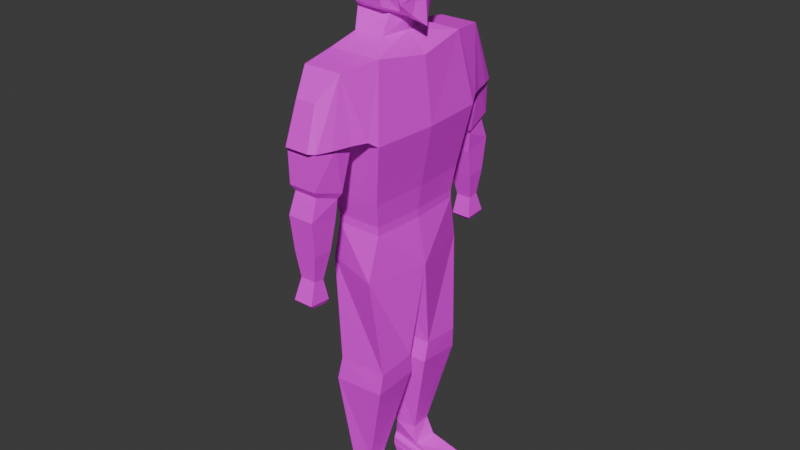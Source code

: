 # Source: PlayerModelMerged.blend  (saved by Blender 5.0.118; exported with 4.5.12 LTS)
import bpy
from mathutils import Matrix  # noqa: F401  (used for matrix-valued properties, if any)

bpy.ops.wm.read_factory_settings(use_empty=True)
scene = bpy.context.scene
scene.name = 'Scene'

# ---- collections
col_collection = bpy.data.collections.new('Collection'); scene.collection.children.link(col_collection)

# ---- images (referenced by path relative to the original .blend; pixels are not part of the script)
import os
ASSET_DIR = os.environ.get("B2B_ASSET_DIR", "")  # directory of the original .blend (textures are referenced by path, not embedded)
HERE = os.path.dirname(os.path.abspath(__file__))  # packed textures are extracted next to this script under _unpacked/

def load_image(name, relpath, width, height, colorspace="sRGB"):
    """Load a texture the original file referenced (path relative to the .blend, or extracted next to this script)."""
    p = next((c for c in (os.path.join(HERE, relpath), os.path.join(ASSET_DIR, relpath)) if relpath and os.path.exists(c)), "")
    if p:
        img = bpy.data.images.load(p, check_existing=True)
        img.name = name
    else:  # same state as the original file: an image datablock whose file is absent (Cycles renders it pink)
        img = bpy.data.images.new(name, width, height)
        img.source = "FILE"
        img.filepath = "//" + (relpath or name)
    img.colorspace_settings.name = colorspace
    return img
img_texture_playermodel_png = load_image('texture_playermodel.png', 'texture_playermodel.png', 1024, 1024, 'sRGB')

# ---- materials (node trees are filled in below, after node groups)
mat_material_001 = bpy.data.materials.new('Material.001')

# ---- material node trees
mat_material_001.use_nodes = True; mat_material_001.node_tree.nodes.clear()
_N = mat_material_001.node_tree.nodes; _L = mat_material_001.node_tree.links
n0 = _N.new('ShaderNodeBsdfPrincipled'); n0.name = 'Principled BSDF'; n0.location = (-216, 193)
n1 = _N.new('ShaderNodeOutputMaterial'); n1.name = 'Material Output'; n1.location = (184, 193)
n2 = _N.new('ShaderNodeTexImage'); n2.name = 'Image Texture'; n2.location = (-518, 196)
n2.image = img_texture_playermodel_png
_L.new(n0.outputs[0], n1.inputs[0])
_L.new(n2.outputs[0], n0.inputs[0])
n1.is_active_output = True

# ---- world
world_world = bpy.data.worlds.new('World'); scene.world = world_world
world_world.use_nodes = True; world_world.node_tree.nodes.clear()
_N = world_world.node_tree.nodes; _L = world_world.node_tree.links
n0 = _N.new('ShaderNodeOutputWorld'); n0.name = 'World Output'; n0.location = (200, 100)
n1 = _N.new('ShaderNodeBackground'); n1.name = 'Background'; n1.location = (-200, 100)
n1.inputs[0].default_value = (0.05088, 0.05088, 0.05088, 1.0)
_L.new(n1.outputs[0], n0.inputs[0])
n0.is_active_output = True
world_world.color = (0.05088, 0.05088, 0.05088)
world_world.sun_shadow_jitter_overblur = 0.0

# ---- meshes
me_cube = bpy.data.meshes.new('Cube')
me_cube.from_pydata([(-0.2758, -0.4716, -0.1646), (-0.1899, -0.5047, -1.117), (0.2368, -0.4863, 1.659), (0.09868, -0.4214, -2.335), (-0.231, -0.5225, -1.34), (-0.1518, -0.4359, -2.161), (-0.2368, -0.4863, 1.659), (-0.2021, -0.3946, -2.34), (-0.2021, -0.2304, -2.35), (0.2893, 0.0, 1.586), (-0.277, 0.0, 1.659), (0.06681, -0.212, -2.354), (-0.2064, -0.4717, 0.1852), (-0.2064, -0.4717, 0.2592), (-0.2273, -0.5122, 0.4759), (-0.2726, -0.5914, 1.017), (0.3212, -0.5914, 1.017), (0.2273, -0.5122, 0.4759), (0.2064, -0.4717, 0.2592), (0.2064, -0.4717, 0.1852), (0.1817, -0.5663, -0.2236), (0.2563, -0.4867, -1.123), (0.2385, -0.5064, -1.325), (0.03346, -0.4055, -2.163), (0.359, 0.0, 1.017), (0.2603, 0.0, 0.4759), (0.2341, 0.0, 0.2592), (0.2341, 0.0, 0.1852), (0.3131, 0.0, -0.2367), (0.2563, -0.125, -1.095), (0.243, -0.09619, -1.291), (0.03346, -0.2184, -2.178), (-0.271, 0.0, 1.017), (-0.2603, 0.0, 0.4759), (-0.2341, 0.0, 0.2592), (-0.2341, 0.0, 0.1852), (-0.2511, 0.0, -0.2235), (-0.1899, -0.1009, -1.07), (-0.231, -0.06329, -1.27), (-0.1518, -0.188, -2.172), (-0.2375, -0.6679, 1.071), (0.2861, -0.6679, 1.071), (0.1595, -0.8189, 1.624), (-0.1901, -0.8189, 1.624), (0.0775, -1.004, 1.428), (-0.1082, -1.004, 1.428), (0.09091, -1.118, 1.074), (-0.126, -1.118, 1.074), (0.1362, -1.072, 1.067), (-0.1713, -1.072, 1.067), (0.1122, -1.074, 0.7514), (-0.1428, -1.074, 0.7514), (0.09236, -1.041, 0.6963), (-0.123, -1.041, 0.6963), (0.1035, -1.108, 0.5091), (-0.1341, -1.108, 0.5091), (0.08952, -1.08, 0.2071), (-0.1201, -1.08, 0.2071), (0.05528, -1.055, -0.03544), (-0.0859, -1.055, -0.03544), (0.07441, -1.122, -0.2197), (-0.105, -1.122, -0.2197), (0.05618, -1.086, -0.2556), (-0.0868, -1.086, -0.2556), (0.05618, -0.9551, -0.2692), (-0.0868, -0.9551, -0.2692), (0.07441, -0.9233, -0.2344), (-0.105, -0.9233, -0.2344), (0.05528, -0.9576, -0.05112), (-0.0859, -0.9576, -0.05112), (0.08952, -0.9014, 0.1895), (-0.1201, -0.9014, 0.1895), (0.1035, -0.8521, 0.4367), (-0.1341, -0.8521, 0.4367), (0.1201, -0.8378, 0.6252), (-0.1507, -0.8378, 0.6252), (0.145, -0.8132, 0.6658), (-0.1756, -0.8132, 0.6658), (0.2369, -0.7883, 1.071), (-0.2201, -0.7826, 1.071), (0.187, -0.952, 1.069), (-0.1876, -0.952, 1.069), (-0.1912, -0.7091, 1.072), (0.1639, -0.7091, 1.072), (-0.1553, -1.072, 1.067), (0.1176, -1.072, 1.067), (-0.1833, -0.8907, 1.069), (0.1672, -0.8907, 1.069), (0.08539, -0.264, 1.747), (-0.1872, -0.264, 1.747), (0.113, 0.0, 1.747), (-0.2148, 0.0, 1.747), (0.07181, -0.1624, 1.912), (-0.2165, -0.1965, 1.93), (0.1163, 0.0, 1.848), (-0.2637, 0.0, 1.848), (0.07238, -0.2507, 1.967), (-0.1897, -0.2497, 1.971), (0.3053, 0.0, 1.81), (-0.3368, 0.0, 1.972), (0.07142, -0.2918, 2.537), (-0.1861, -0.2918, 2.537), (0.1763, 0.0, 2.635), (-0.2612, 0.0, 2.639), (-0.3978, 0.0, 2.139), (-0.4311, 0.0, 2.33), (-0.3497, 0.0, 2.555), (0.2508, -0.1003, 2.277), (0.3036, 0.0, 2.104), (0.2914, 0.0, 2.037), (0.06421, -0.3485, 2.459), (0.06619, -0.3489, 2.277), (0.06488, -0.309, 2.131), (-0.1809, -0.331, 2.139), (-0.1809, -0.3659, 2.33), (-0.1809, -0.3485, 2.459), (0.1603, -0.1479, 1.928), (-0.3289, -0.1824, 2.027), (0.1284, -0.21, 2.596), (-0.2229, -0.21, 2.593), (-0.3319, -0.288, 2.185), (-0.3446, -0.3113, 2.33), (-0.3059, -0.2696, 2.496), (0.1968, -0.2454, 2.123), (0.2085, -0.2739, 2.252), (0.2061, -0.2564, 2.497), (0.2529, -0.1276, 2.045), (0.2368, -0.1847, 2.223), (0.2487, -0.1564, 2.521), (0.2349, -0.09095, 1.899), (0.2833, 0.0, 2.026), (0.2066, -0.1985, 1.991), (0.2528, -0.1046, 2.028), (0.2894, -0.05229, 2.104), (0.2343, -0.2209, 2.309), (0.3472, -0.0007232, 2.115), (0.2595, -0.1888, 2.356), (0.2837, 0.0, 2.551), (0.2688, -0.07775, 2.537), (0.2909, 0.0, 2.353), (0.2692, -0.002833, 2.316), (0.2593, -0.1001, 2.34), (0.2854, -0.09214, 2.36), (-0.3328, -0.07878, 1.999), (0.2911, 0.0, 2.012), (0.2569, -0.08297, 2.017), (-0.1971, -0.1995, -2.4), (-0.1971, -0.4256, -2.4), (0.4657, -0.4419, -2.442), (0.4657, -0.1831, -2.442), (-0.1614, -0.1951, -2.55), (-0.1614, -0.43, -2.55), (0.4846, -0.4515, -2.549), (0.5049, -0.1397, -2.55), (0.4853, -0.1614, -2.496), (-0.1993, -0.1973, -2.47), (-0.1993, -0.4278, -2.47), (0.4751, -0.4467, -2.495), (0.2566, -0.1002, 2.309), (-0.2758, 0.4716, -0.1646), (-0.1899, 0.5047, -1.117), (0.2368, 0.4863, 1.659), (0.09868, 0.4214, -2.335), (-0.231, 0.5225, -1.34), (-0.1518, 0.4359, -2.161), (-0.2368, 0.4863, 1.659), (-0.2021, 0.3946, -2.34), (-0.2021, 0.2304, -2.35), (0.06681, 0.212, -2.354), (-0.2064, 0.4717, 0.1852), (-0.2064, 0.4717, 0.2592), (-0.2273, 0.5122, 0.4759), (-0.2726, 0.5914, 1.017), (0.3212, 0.5914, 1.017), (0.2273, 0.5122, 0.4759), (0.2064, 0.4717, 0.2592), (0.2064, 0.4717, 0.1852), (0.1817, 0.5663, -0.2236), (0.2563, 0.4867, -1.123), (0.2385, 0.5064, -1.325), (0.03346, 0.4055, -2.163), (0.2563, 0.125, -1.095), (0.243, 0.09619, -1.291), (0.03346, 0.2184, -2.178), (-0.1899, 0.1009, -1.07), (-0.231, 0.06329, -1.27), (-0.1518, 0.188, -2.172), (-0.2375, 0.6679, 1.071), (0.2861, 0.6679, 1.071), (0.1595, 0.8189, 1.624), (-0.1901, 0.8189, 1.624), (0.0775, 1.004, 1.428), (-0.1082, 1.004, 1.428), (0.09091, 1.118, 1.074), (-0.126, 1.118, 1.074), (0.1362, 1.072, 1.067), (-0.1713, 1.072, 1.067), (0.1122, 1.074, 0.7514), (-0.1428, 1.074, 0.7514), (0.09236, 1.041, 0.6963), (-0.123, 1.041, 0.6963), (0.1035, 1.108, 0.5091), (-0.1341, 1.108, 0.5091), (0.08952, 1.08, 0.2071), (-0.1201, 1.08, 0.2071), (0.05528, 1.055, -0.03544), (-0.0859, 1.055, -0.03544), (0.07441, 1.122, -0.2197), (-0.105, 1.122, -0.2197), (0.05618, 1.086, -0.2556), (-0.0868, 1.086, -0.2556), (0.05618, 0.9551, -0.2692), (-0.0868, 0.9551, -0.2692), (0.07441, 0.9233, -0.2344), (-0.105, 0.9233, -0.2344), (0.05528, 0.9576, -0.05112), (-0.0859, 0.9576, -0.05112), (0.08952, 0.9014, 0.1895), (-0.1201, 0.9014, 0.1895), (0.1035, 0.8521, 0.4367), (-0.1341, 0.8521, 0.4367), (0.1201, 0.8378, 0.6252), (-0.1507, 0.8378, 0.6252), (0.145, 0.8132, 0.6658), (-0.1756, 0.8132, 0.6658), (0.2369, 0.7883, 1.071), (-0.2201, 0.7826, 1.071), (0.187, 0.952, 1.069), (-0.1876, 0.952, 1.069), (-0.1912, 0.7091, 1.072), (0.1639, 0.7091, 1.072), (-0.1553, 1.072, 1.067), (0.1176, 1.072, 1.067), (-0.1833, 0.8907, 1.069), (0.1672, 0.8907, 1.069), (0.08539, 0.264, 1.747), (-0.1872, 0.264, 1.747), (0.07181, 0.1624, 1.912), (-0.2165, 0.1965, 1.93), (0.07238, 0.2507, 1.967), (-0.1897, 0.2497, 1.971), (0.07142, 0.2918, 2.537), (-0.1861, 0.2918, 2.537), (0.2508, 0.1003, 2.277), (0.06421, 0.3485, 2.459), (0.06619, 0.3489, 2.277), (0.06488, 0.309, 2.131), (-0.1809, 0.331, 2.139), (-0.1809, 0.3659, 2.33), (-0.1809, 0.3485, 2.459), (0.1603, 0.1479, 1.928), (-0.3289, 0.1824, 2.027), (0.1284, 0.21, 2.596), (-0.2392, 0.21, 2.593), (-0.3319, 0.288, 2.185), (-0.3446, 0.3113, 2.33), (-0.3059, 0.2696, 2.496), (0.1968, 0.2454, 2.123), (0.2085, 0.2739, 2.252), (0.2061, 0.2564, 2.497), (0.2529, 0.1276, 2.045), (0.2368, 0.1847, 2.223), (0.2487, 0.1564, 2.521), (0.2349, 0.09095, 1.899), (0.2066, 0.1985, 1.991), (0.2528, 0.1046, 2.028), (0.2894, 0.05229, 2.104), (0.2343, 0.2209, 2.309), (0.2595, 0.1888, 2.356), (0.2688, 0.07775, 2.537), (0.2593, 0.1001, 2.34), (0.2854, 0.09975, 2.36), (-0.3328, 0.07878, 1.999), (0.2569, 0.08297, 2.017), (-0.1971, 0.1995, -2.4), (-0.1971, 0.4256, -2.4), (0.4657, 0.4419, -2.442), (0.4657, 0.1831, -2.442), (-0.1614, 0.1951, -2.55), (-0.1614, 0.43, -2.55), (0.4846, 0.4515, -2.549), (0.5049, 0.1397, -2.55), (0.4853, 0.1614, -2.496), (-0.1993, 0.1973, -2.47), (-0.1993, 0.4278, -2.47), (0.4751, 0.4467, -2.495), (0.2566, 0.1002, 2.309)], [], [(6, 2, 88, 89), (2, 6, 43, 42), (7, 5, 39, 8), (3, 7, 147, 148), (24, 9, 2, 16), (0, 12, 35, 36), (1, 0, 36, 37), (5, 4, 38, 39), (15, 6, 10, 32), (4, 1, 37, 38), (12, 13, 34, 35), (13, 14, 33, 34), (14, 15, 32, 33), (11, 31, 23, 3), (31, 30, 22, 23), (30, 29, 21, 22), (29, 28, 20, 21), (28, 27, 19, 20), (27, 26, 18, 19), (26, 25, 17, 18), (25, 24, 16, 17), (3, 23, 5, 7), (23, 22, 4, 5), (22, 21, 1, 4), (21, 20, 0, 1), (20, 19, 12, 0), (19, 18, 13, 12), (18, 17, 14, 13), (17, 16, 15, 14), (41, 16, 2), (15, 40, 6), (42, 43, 45, 44), (44, 45, 47, 46), (46, 47, 49, 84, 85, 48), (50, 51, 53, 52), (52, 53, 55, 54), (54, 55, 57, 56), (56, 57, 59, 58), (58, 59, 61, 60), (60, 61, 63, 62), (62, 63, 65, 64), (64, 65, 67, 66), (66, 67, 69, 68), (68, 69, 71, 70), (70, 71, 73, 72), (72, 73, 75, 74), (74, 75, 77, 76), (77, 82, 83, 76), (40, 41, 78, 83, 82, 79), (16, 41, 40, 15), (80, 42, 48), (81, 49, 43), (46, 48, 44), (42, 44, 48), (47, 45, 49), (43, 49, 45), (51, 50, 85, 84), (81, 43, 79), (78, 41, 42), (40, 43, 6), (79, 43, 40), (2, 42, 41), (80, 78, 42), (51, 77, 75, 53), (52, 74, 76, 50), (54, 72, 74, 52), (53, 75, 73, 55), (55, 73, 71, 57), (56, 70, 72, 54), (58, 68, 70, 56), (57, 71, 69, 59), (59, 69, 67, 61), (60, 66, 68, 58), (62, 64, 66, 60), (61, 67, 65, 63), (84, 86, 51), (82, 77, 86), (77, 51, 86), (85, 50, 87), (50, 76, 87), (83, 87, 76), (83, 78, 80, 87), (48, 85, 87, 80), (84, 49, 81, 86), (82, 86, 81, 79), (29, 37, 36, 28), (30, 38, 37, 29), (31, 39, 38, 30), (11, 8, 39, 31), (91, 89, 93, 95), (2, 9, 90, 88), (10, 6, 89, 91), (89, 88, 92, 93), (88, 90, 94, 92), (97, 117, 93), (96, 92, 116), (93, 92, 96, 97), (125, 128, 138, 137, 102, 118), (122, 115, 101, 119), (115, 110, 100, 101), (97, 96, 112, 113), (113, 112, 111, 114), (114, 111, 110, 115), (117, 97, 113, 120), (120, 113, 114, 121), (121, 114, 115, 122), (116, 94, 129), (108, 133, 126, 109), (111, 124, 125, 110), (112, 123, 124, 111), (96, 116, 131, 123, 112), (105, 121, 122, 106), (104, 120, 121, 105), (99, 117, 120, 104), (106, 122, 119, 103), (110, 125, 118, 100), (99, 95, 117), (95, 93, 117), (92, 94, 116), (94, 98, 129), (124, 127, 134, 136, 128, 125), (123, 126, 127, 124), (123, 131, 126), (126, 132, 130, 109), (131, 132, 126), (129, 132, 131, 116), (144, 130, 132, 145), (133, 127, 126), (133, 108, 135), (135, 140, 133), (134, 127, 107), (127, 133, 107), (107, 133, 140), (141, 139, 142), (142, 136, 141), (136, 134, 141), (140, 139, 141), (128, 136, 142), (128, 142, 138), (138, 142, 137), (142, 139, 137), (101, 100, 118, 119), (119, 118, 102, 103), (129, 145, 132), (130, 98, 144), (99, 143, 117), (98, 144, 145, 129), (155, 154, 153, 150), (8, 11, 149, 146), (11, 3, 148, 149), (7, 8, 146, 147), (150, 153, 152, 151), (157, 156, 151, 152), (154, 157, 152, 153), (156, 155, 150, 151), (147, 146, 155, 156), (149, 148, 157, 154), (148, 147, 156, 157), (146, 149, 154, 155), (141, 134, 158), (141, 158, 140), (140, 158, 107), (107, 158, 134), (165, 236, 235, 161), (161, 189, 190, 165), (166, 167, 186, 164), (162, 276, 275, 166), (24, 173, 161, 9), (159, 36, 35, 169), (160, 184, 36, 159), (164, 186, 185, 163), (172, 32, 10, 165), (163, 185, 184, 160), (169, 35, 34, 170), (170, 34, 33, 171), (171, 33, 32, 172), (168, 162, 180, 183), (183, 180, 179, 182), (182, 179, 178, 181), (181, 178, 177, 28), (28, 177, 176, 27), (27, 176, 175, 26), (26, 175, 174, 25), (25, 174, 173, 24), (162, 166, 164, 180), (180, 164, 163, 179), (179, 163, 160, 178), (178, 160, 159, 177), (177, 159, 169, 176), (176, 169, 170, 175), (175, 170, 171, 174), (174, 171, 172, 173), (188, 161, 173), (172, 165, 187), (189, 191, 192, 190), (191, 193, 194, 192), (193, 195, 232, 231, 196, 194), (197, 199, 200, 198), (199, 201, 202, 200), (201, 203, 204, 202), (203, 205, 206, 204), (205, 207, 208, 206), (207, 209, 210, 208), (209, 211, 212, 210), (211, 213, 214, 212), (213, 215, 216, 214), (215, 217, 218, 216), (217, 219, 220, 218), (219, 221, 222, 220), (221, 223, 224, 222), (224, 223, 230, 229), (187, 226, 229, 230, 225, 188), (173, 172, 187, 188), (227, 195, 189), (228, 190, 196), (193, 191, 195), (189, 195, 191), (194, 196, 192), (190, 192, 196), (198, 231, 232, 197), (228, 226, 190), (225, 189, 188), (187, 165, 190), (226, 187, 190), (161, 188, 189), (227, 189, 225), (198, 200, 222, 224), (199, 197, 223, 221), (201, 199, 221, 219), (200, 202, 220, 222), (202, 204, 218, 220), (203, 201, 219, 217), (205, 203, 217, 215), (204, 206, 216, 218), (206, 208, 214, 216), (207, 205, 215, 213), (209, 207, 213, 211), (208, 210, 212, 214), (231, 198, 233), (229, 233, 224), (224, 233, 198), (232, 234, 197), (197, 234, 223), (230, 223, 234), (230, 234, 227, 225), (195, 227, 234, 232), (231, 233, 228, 196), (229, 226, 228, 233), (181, 28, 36, 184), (182, 181, 184, 185), (183, 182, 185, 186), (168, 183, 186, 167), (91, 95, 238, 236), (161, 235, 90, 9), (10, 91, 236, 165), (236, 238, 237, 235), (235, 237, 94, 90), (240, 238, 251), (239, 250, 237), (238, 240, 239, 237), (259, 252, 102, 137, 269, 262), (256, 253, 242, 249), (249, 242, 241, 244), (240, 247, 246, 239), (247, 248, 245, 246), (248, 249, 244, 245), (251, 254, 247, 240), (254, 255, 248, 247), (255, 256, 249, 248), (250, 263, 94), (108, 109, 260, 266), (245, 244, 259, 258), (246, 245, 258, 257), (239, 246, 257, 264, 250), (105, 106, 256, 255), (104, 105, 255, 254), (99, 104, 254, 251), (106, 103, 253, 256), (244, 241, 252, 259), (99, 251, 95), (95, 251, 238), (237, 250, 94), (94, 263, 98), (258, 259, 262, 268, 267, 261), (257, 258, 261, 260), (257, 260, 264), (260, 109, 130, 265), (264, 260, 265), (263, 250, 264, 265), (144, 273, 265, 130), (266, 260, 261), (266, 135, 108), (135, 266, 140), (267, 243, 261), (261, 243, 266), (243, 140, 266), (270, 271, 139), (271, 270, 268), (268, 270, 267), (140, 270, 139), (262, 271, 268), (262, 269, 271), (269, 137, 271), (271, 137, 139), (242, 253, 252, 241), (253, 103, 102, 252), (263, 265, 273), (99, 272, 251), (98, 263, 273, 144), (283, 278, 281, 282), (167, 274, 277, 168), (168, 277, 276, 162), (166, 275, 274, 167), (278, 279, 280, 281), (285, 280, 279, 284), (282, 281, 280, 285), (284, 279, 278, 283), (275, 284, 283, 274), (277, 282, 285, 276), (276, 285, 284, 275), (274, 283, 282, 277), (270, 286, 267), (270, 140, 286), (140, 243, 286), (243, 267, 286)])
_uv = me_cube.uv_layers.new(name='UVMap')
_uv.uv.foreach_set('vector', [0.345, 0.6589, 0.4049, 0.6589, 0.3793, 0.6913, 0.3448, 0.6913, 0.4049, 0.6589, 0.345, 0.6589, 0.3534, 0.6103, 0.3976, 0.6103, 0.2047, 0.6359, 0.1939, 0.6112, 0.2298, 0.606, 0.2286, 0.6329, 0.8579, 0.4985, 0.9018, 0.4976, 0.9014, 0.5066, 0.8049, 0.5158, 0.508, 0.1009, 0.508, 0.01831, 0.579, 0.00806, 0.5943, 0.1011, 0.1345, 0.3267, 0.125, 0.2762, 0.1926, 0.2635, 0.2037, 0.3222, 0.1557, 0.4636, 0.1345, 0.3267, 0.2037, 0.3222, 0.2123, 0.446, 0.1939, 0.6112, 0.1592, 0.4962, 0.2231, 0.4737, 0.2298, 0.606, 0.0852, 0.1606, 0.08279, 0.06558, 0.1525, 0.05254, 0.17, 0.1445, 0.1592, 0.4962, 0.1557, 0.4636, 0.2123, 0.446, 0.2231, 0.4737, 0.125, 0.2762, 0.123, 0.2656, 0.1906, 0.2529, 0.1926, 0.2635, 0.123, 0.2656, 0.1113, 0.2357, 0.1847, 0.222, 0.1906, 0.2529, 0.1113, 0.2357, 0.0852, 0.1606, 0.17, 0.1445, 0.1847, 0.222, 0.5389, 0.5942, 0.5399, 0.5689, 0.5672, 0.5667, 0.5695, 0.5913, 0.5399, 0.5689, 0.522, 0.4381, 0.5819, 0.4431, 0.5672, 0.5667, 0.522, 0.4381, 0.5262, 0.4094, 0.579, 0.4135, 0.5819, 0.4431, 0.5262, 0.4094, 0.508, 0.2839, 0.5907, 0.2829, 0.579, 0.4135, 0.508, 0.2839, 0.508, 0.2229, 0.5769, 0.2231, 0.5907, 0.2829, 0.508, 0.2229, 0.508, 0.2121, 0.5769, 0.2123, 0.5769, 0.2231, 0.508, 0.2121, 0.508, 0.1804, 0.5828, 0.1806, 0.5769, 0.2123, 0.508, 0.1804, 0.508, 0.1009, 0.5943, 0.1011, 0.5828, 0.1806, 0.8579, 0.4985, 0.8666, 0.4731, 0.8936, 0.4719, 0.9018, 0.4976, 0.8666, 0.4731, 0.8327, 0.352, 0.9013, 0.3519, 0.8936, 0.4719, 0.8327, 0.352, 0.8291, 0.3225, 0.8942, 0.3195, 0.9013, 0.3519, 0.8291, 0.3225, 0.8357, 0.1911, 0.9021, 0.1801, 0.8942, 0.3195, 0.8357, 0.1911, 0.83, 0.1315, 0.8902, 0.1295, 0.9021, 0.1801, 0.83, 0.1315, 0.8297, 0.1207, 0.8899, 0.1187, 0.8902, 0.1295, 0.8297, 0.1207, 0.8256, 0.08923, 0.8919, 0.08702, 0.8899, 0.1187, 0.8256, 0.08923, 0.8094, 0.01096, 0.896, 0.00806, 0.8919, 0.08702, 0.6055, 0.09335, 0.5943, 0.1011, 0.579, 0.00806, 0.0852, 0.1606, 0.07272, 0.1547, 0.08279, 0.06558, 0.9241, 0.6614, 0.9752, 0.6614, 0.9635, 0.6903, 0.9364, 0.6903, 0.9364, 0.6903, 0.9635, 0.6903, 0.9662, 0.7421, 0.9345, 0.7421, 0.1539, 0.9292, 0.1539, 0.9609, 0.1472, 0.9675, 0.1472, 0.9652, 0.1472, 0.9254, 0.1472, 0.9227, 0.919, 0.2631, 0.9562, 0.2631, 0.9533, 0.2711, 0.9218, 0.2711, 0.9218, 0.2711, 0.9533, 0.2711, 0.955, 0.2986, 0.9203, 0.2986, 0.9203, 0.2986, 0.955, 0.2986, 0.9529, 0.3426, 0.9223, 0.3426, 0.9223, 0.3426, 0.9529, 0.3426, 0.9479, 0.3779, 0.9272, 0.3779, 0.9272, 0.3779, 0.9479, 0.3779, 0.9507, 0.405, 0.9245, 0.405, 0.7117, 0.9076, 0.7117, 0.9337, 0.7064, 0.9313, 0.7064, 0.9105, 0.7064, 0.9105, 0.7064, 0.9313, 0.6873, 0.9314, 0.6873, 0.9105, 0.1136, 0.8799, 0.09276, 0.8799, 0.09002, 0.8747, 0.1162, 0.8747, 0.1162, 0.8747, 0.09002, 0.8747, 0.09292, 0.8481, 0.1135, 0.8481, 0.1135, 0.8481, 0.09292, 0.8481, 0.0878, 0.8127, 0.1184, 0.8127, 0.1184, 0.8127, 0.0878, 0.8127, 0.08565, 0.7764, 0.1203, 0.7764, 0.1203, 0.7764, 0.08565, 0.7764, 0.08322, 0.7488, 0.1227, 0.7488, 0.1227, 0.7488, 0.08322, 0.7488, 0.07952, 0.7428, 0.1263, 0.7428, 0.07952, 0.7428, 0.07702, 0.683, 0.1288, 0.683, 0.1263, 0.7428, 0.08818, 0.9772, 0.08818, 0.9008, 0.1058, 0.908, 0.0942, 0.9186, 0.0942, 0.9704, 0.1049, 0.9746, 0.07702, 0.896, 0.08818, 0.9008, 0.08818, 0.9772, 0.07702, 0.9826, 0.647, 0.09441, 0.6275, 0.01357, 0.6645, 0.09497, 0.03204, 0.1626, 0.01484, 0.166, 0.03601, 0.07931, 0.6712, 0.09421, 0.6645, 0.09497, 0.6546, 0.0427, 0.6275, 0.01357, 0.6546, 0.0427, 0.6645, 0.09497, 0.00806, 0.1659, 0.01473, 0.112, 0.01484, 0.166, 0.03601, 0.07931, 0.01484, 0.166, 0.01473, 0.112, 0.9562, 0.2631, 0.919, 0.2631, 0.9182, 0.217, 0.958, 0.217, 0.03204, 0.1626, 0.03601, 0.07931, 0.05629, 0.1578, 0.6231, 0.09379, 0.6055, 0.09335, 0.6275, 0.01357, 0.07272, 0.1547, 0.03601, 0.07931, 0.08279, 0.06558, 0.05629, 0.1578, 0.03601, 0.07931, 0.07272, 0.1547, 0.579, 0.00806, 0.6275, 0.01357, 0.6055, 0.09335, 0.647, 0.09441, 0.6231, 0.09379, 0.6275, 0.01357, 0.01067, 0.7327, 0.04948, 0.7429, 0.04627, 0.749, 0.01609, 0.7403, 0.4717, 0.6726, 0.4409, 0.6779, 0.4383, 0.6713, 0.4779, 0.6654, 0.477, 0.7011, 0.4385, 0.7055, 0.4409, 0.6779, 0.4717, 0.6726, 0.01609, 0.7403, 0.04627, 0.749, 0.04594, 0.7764, 0.00806, 0.7683, 0.00806, 0.7683, 0.04594, 0.7764, 0.04103, 0.8128, 0.0148, 0.8119, 0.466, 0.744, 0.4398, 0.7423, 0.4385, 0.7055, 0.477, 0.7011, 0.4565, 0.7785, 0.4422, 0.7785, 0.4398, 0.7423, 0.466, 0.744, 0.0148, 0.8119, 0.04103, 0.8128, 0.03508, 0.8482, 0.02078, 0.8468, 0.02078, 0.8468, 0.03508, 0.8482, 0.04174, 0.8747, 0.01262, 0.8744, 0.4619, 0.8065, 0.4329, 0.8039, 0.4422, 0.7785, 0.4565, 0.7785, 0.4559, 0.8109, 0.4367, 0.8098, 0.4329, 0.8039, 0.4619, 0.8065, 0.01262, 0.8744, 0.04174, 0.8747, 0.03744, 0.8799, 0.01824, 0.8792, 0.00806, 0.6868, 0.03447, 0.6849, 0.01067, 0.7327, 0.0609, 0.683, 0.04948, 0.7429, 0.03447, 0.6849, 0.04948, 0.7429, 0.01067, 0.7327, 0.03447, 0.6849, 0.4851, 0.6198, 0.4779, 0.6654, 0.459, 0.6149, 0.4779, 0.6654, 0.4383, 0.6713, 0.459, 0.6149, 0.4329, 0.6103, 0.459, 0.6149, 0.4383, 0.6713, 0.0942, 0.9186, 0.1058, 0.908, 0.1296, 0.9153, 0.1207, 0.9182, 0.1472, 0.9227, 0.1472, 0.9254, 0.1207, 0.9182, 0.1296, 0.9153, 0.1472, 0.9652, 0.1472, 0.9675, 0.1296, 0.9699, 0.1207, 0.9693, 0.0942, 0.9704, 0.1207, 0.9693, 0.1296, 0.9699, 0.1049, 0.9746, 0.7593, 0.6782, 0.6942, 0.6727, 0.6885, 0.5484, 0.7708, 0.5526, 0.7565, 0.7066, 0.6873, 0.7014, 0.6942, 0.6727, 0.7593, 0.6782, 0.7225, 0.8358, 0.6954, 0.834, 0.6873, 0.7014, 0.7565, 0.7066, 0.7266, 0.8615, 0.6875, 0.8599, 0.6954, 0.834, 0.7225, 0.8358, 0.1501, 0.03954, 0.1122, 0.04659, 0.117, 0.01876, 0.1474, 0.02535, 0.4049, 0.6589, 0.4168, 0.7299, 0.3827, 0.7299, 0.3793, 0.6913, 0.1525, 0.05254, 0.08279, 0.06558, 0.1122, 0.04659, 0.1501, 0.03954, 0.6652, 0.7077, 0.6652, 0.7475, 0.6409, 0.7456, 0.6384, 0.7035, 0.6625, 0.6103, 0.6623, 0.6489, 0.6476, 0.6489, 0.6384, 0.6252, 0.6278, 0.9144, 0.648, 0.906, 0.6317, 0.9203, 0.9703, 0.9397, 0.9574, 0.9401, 0.9553, 0.9271, 0.9624, 0.9821, 0.9574, 0.9401, 0.9703, 0.9397, 0.9701, 0.9779, 0.8115, 0.9868, 0.8079, 0.9722, 0.8065, 0.9607, 0.8057, 0.9494, 0.8254, 0.9494, 0.8286, 0.98, 0.6443, 0.8377, 0.6262, 0.8434, 0.6268, 0.8318, 0.632, 0.8234, 0.6262, 0.8434, 0.5904, 0.8436, 0.5892, 0.832, 0.6268, 0.8318, 0.6278, 0.9144, 0.5895, 0.9152, 0.5906, 0.8914, 0.6265, 0.89, 0.6265, 0.89, 0.5906, 0.8914, 0.5903, 0.8702, 0.6263, 0.8622, 0.6263, 0.8622, 0.5903, 0.8702, 0.5904, 0.8436, 0.6262, 0.8434, 0.648, 0.906, 0.6278, 0.9144, 0.6265, 0.89, 0.6484, 0.8831, 0.6484, 0.8831, 0.6265, 0.89, 0.6263, 0.8622, 0.6502, 0.862, 0.6502, 0.862, 0.6263, 0.8622, 0.6262, 0.8434, 0.6443, 0.8377, 0.9553, 0.9271, 0.9337, 0.9341, 0.947, 0.9164, 0.4729, 0.8921, 0.4805, 0.8921, 0.4915, 0.901, 0.4729, 0.9019, 0.5903, 0.8702, 0.5694, 0.8737, 0.5696, 0.838, 0.5904, 0.8436, 0.5906, 0.8914, 0.5712, 0.8926, 0.5694, 0.8737, 0.5903, 0.8702, 0.5895, 0.9152, 0.5766, 0.9208, 0.5699, 0.9117, 0.5712, 0.8926, 0.5906, 0.8914, 0.2623, 0.7327, 0.2294, 0.7639, 0.2168, 0.7421, 0.2392, 0.7087, 0.2816, 0.7526, 0.2464, 0.7767, 0.2294, 0.7639, 0.2623, 0.7327, 0.2983, 0.7699, 0.2736, 0.7826, 0.2464, 0.7767, 0.2816, 0.7526, 0.2392, 0.7087, 0.2168, 0.7421, 0.2129, 0.7255, 0.2304, 0.6996, 0.5904, 0.8436, 0.5696, 0.838, 0.5808, 0.8234, 0.5892, 0.832, 0.2983, 0.7699, 0.3107, 0.7826, 0.2736, 0.7826, 0.7327, 0.9076, 0.7437, 0.9351, 0.7278, 0.9351, 0.9574, 0.9401, 0.9337, 0.9341, 0.9553, 0.9271, 0.9337, 0.9341, 0.9337, 0.9068, 0.947, 0.9164, 0.5129, 0.8711, 0.4999, 0.8753, 0.5052, 0.8626, 0.5005, 0.8556, 0.4957, 0.8317, 0.5103, 0.8355, 0.5087, 0.8901, 0.4915, 0.901, 0.4999, 0.8753, 0.5129, 0.8711, 0.5087, 0.8901, 0.5019, 0.9092, 0.4915, 0.901, 0.4915, 0.901, 0.4882, 0.9036, 0.4729, 0.9035, 0.4729, 0.9019, 0.5019, 0.9092, 0.4882, 0.9036, 0.4915, 0.901, 0.4862, 0.9224, 0.4882, 0.9036, 0.5019, 0.9092, 0.4945, 0.9187, 0.6537, 0.7657, 0.6537, 0.7636, 0.6384, 0.7636, 0.6416, 0.7652, 0.4805, 0.8921, 0.4999, 0.8753, 0.4915, 0.901, 0.2129, 0.9278, 0.215, 0.9202, 0.2214, 0.9203, 0.3098, 0.8906, 0.3184, 0.8603, 0.3184, 0.8914, 0.5052, 0.8626, 0.4999, 0.8753, 0.4875, 0.8672, 0.4999, 0.8753, 0.4805, 0.8921, 0.4875, 0.8672, 0.4875, 0.8672, 0.4805, 0.8921, 0.4733, 0.8615, 0.6663, 0.8826, 0.667, 0.8673, 0.6698, 0.8805, 0.6698, 0.8805, 0.6698, 0.8951, 0.6663, 0.8826, 0.5005, 0.8556, 0.5052, 0.8626, 0.4875, 0.8579, 0.4733, 0.8615, 0.4729, 0.8559, 0.4875, 0.8579, 0.4957, 0.8317, 0.5005, 0.8556, 0.4864, 0.8549, 0.4957, 0.8317, 0.4864, 0.8549, 0.4843, 0.8292, 0.4843, 0.8292, 0.4864, 0.8549, 0.4729, 0.827, 0.4864, 0.8549, 0.4729, 0.8559, 0.4729, 0.827, 0.864, 0.9919, 0.8315, 0.9919, 0.8286, 0.98, 0.8728, 0.98, 0.8728, 0.98, 0.8286, 0.98, 0.8254, 0.9494, 0.881, 0.9494, 0.6404, 0.7824, 0.6416, 0.7652, 0.6384, 0.7636, 0.6672, 0.9112, 0.6672, 0.943, 0.6663, 0.9134, 0.2983, 0.7699, 0.2873, 0.775, 0.2736, 0.7826, 0.6537, 0.7951, 0.6537, 0.7657, 0.6416, 0.7652, 0.6404, 0.7824, 0.6873, 0.8772, 0.787, 0.8836, 0.7896, 0.8915, 0.6925, 0.8891, 0.6875, 0.8599, 0.7266, 0.8615, 0.7844, 0.8757, 0.6879, 0.8671, 0.9241, 0.7583, 0.9548, 0.7587, 0.9618, 0.8124, 0.9241, 0.8152, 0.2047, 0.6359, 0.2286, 0.6329, 0.2344, 0.6393, 0.202, 0.6454, 0.9354, 0.6452, 0.9241, 0.5484, 0.9697, 0.5499, 0.9697, 0.6441, 0.8038, 0.5238, 0.9021, 0.5167, 0.8969, 0.5286, 0.8027, 0.5317, 0.3176, 0.8019, 0.3176, 0.8435, 0.3098, 0.8442, 0.3098, 0.7987, 0.2035, 0.6554, 0.2366, 0.6492, 0.2391, 0.6605, 0.2054, 0.6669, 0.202, 0.6454, 0.2344, 0.6393, 0.2366, 0.6492, 0.2035, 0.6554, 0.3253, 0.805, 0.3254, 0.8428, 0.3176, 0.8435, 0.3176, 0.8019, 0.8049, 0.5158, 0.9014, 0.5066, 0.9021, 0.5167, 0.8038, 0.5238, 0.6879, 0.8671, 0.7844, 0.8757, 0.787, 0.8836, 0.6873, 0.8772, 0.4875, 0.8579, 0.5052, 0.8626, 0.4875, 0.8626, 0.4875, 0.8579, 0.4875, 0.8626, 0.4733, 0.8615, 0.4733, 0.8615, 0.4875, 0.8626, 0.4875, 0.8672, 0.4875, 0.8672, 0.4875, 0.8626, 0.5052, 0.8626, 0.345, 0.8008, 0.3448, 0.7684, 0.3793, 0.7684, 0.4049, 0.8008, 0.4049, 0.8008, 0.3976, 0.8494, 0.3534, 0.8494, 0.345, 0.8008, 0.3179, 0.6145, 0.2946, 0.6204, 0.2837, 0.5958, 0.319, 0.5875, 0.7314, 0.4994, 0.7844, 0.5165, 0.688, 0.5074, 0.6876, 0.4988, 0.508, 0.1009, 0.4217, 0.1011, 0.437, 0.00806, 0.508, 0.01831, 0.2698, 0.301, 0.2037, 0.3222, 0.1926, 0.2635, 0.2603, 0.2505, 0.3004, 0.4361, 0.2412, 0.4405, 0.2037, 0.3222, 0.2698, 0.301, 0.319, 0.5875, 0.2837, 0.5958, 0.2413, 0.4703, 0.3091, 0.4678, 0.2548, 0.1284, 0.17, 0.1445, 0.1525, 0.05254, 0.2222, 0.03911, 0.3091, 0.4678, 0.2413, 0.4703, 0.2412, 0.4405, 0.3004, 0.4361, 0.2603, 0.2505, 0.1926, 0.2635, 0.1906, 0.2529, 0.2582, 0.2399, 0.2582, 0.2399, 0.1906, 0.2529, 0.1847, 0.222, 0.2582, 0.2079, 0.2582, 0.2079, 0.1847, 0.222, 0.17, 0.1445, 0.2548, 0.1284, 0.4771, 0.5942, 0.4465, 0.5913, 0.4488, 0.5667, 0.4761, 0.5689, 0.4761, 0.5689, 0.4488, 0.5667, 0.4341, 0.4431, 0.494, 0.4381, 0.494, 0.4381, 0.4341, 0.4431, 0.437, 0.4135, 0.4898, 0.4094, 0.4898, 0.4094, 0.437, 0.4135, 0.4253, 0.2829, 0.508, 0.2839, 0.508, 0.2839, 0.4253, 0.2829, 0.4392, 0.2231, 0.508, 0.2229, 0.508, 0.2229, 0.4392, 0.2231, 0.4392, 0.2123, 0.508, 0.2121, 0.508, 0.2121, 0.4392, 0.2123, 0.4332, 0.1806, 0.508, 0.1804, 0.508, 0.1804, 0.4332, 0.1806, 0.4217, 0.1011, 0.508, 0.1009, 0.7314, 0.4994, 0.6876, 0.4988, 0.6957, 0.4727, 0.7228, 0.4741, 0.7228, 0.4741, 0.6957, 0.4727, 0.688, 0.3521, 0.7566, 0.3524, 0.7566, 0.3524, 0.688, 0.3521, 0.6951, 0.3199, 0.7602, 0.3231, 0.7602, 0.3231, 0.6951, 0.3199, 0.6873, 0.1809, 0.7535, 0.1912, 0.7535, 0.1912, 0.6873, 0.1809, 0.6991, 0.1302, 0.7593, 0.1322, 0.7593, 0.1322, 0.6991, 0.1302, 0.6995, 0.1195, 0.7597, 0.1214, 0.7597, 0.1214, 0.6995, 0.1195, 0.6974, 0.08754, 0.7637, 0.08972, 0.7637, 0.08972, 0.6974, 0.08754, 0.6933, 0.00806, 0.7799, 0.0109, 0.4105, 0.09335, 0.437, 0.00806, 0.4217, 0.1011, 0.2548, 0.1284, 0.2222, 0.03911, 0.2643, 0.1183, 0.05908, 0.8961, 0.04662, 0.9236, 0.01952, 0.9236, 0.00806, 0.8961, 0.04662, 0.9236, 0.04824, 0.9746, 0.01659, 0.9746, 0.01952, 0.9236, 0.3399, 0.8987, 0.3466, 0.8922, 0.3466, 0.8949, 0.3466, 0.9347, 0.3466, 0.937, 0.3399, 0.9303, 0.9572, 0.05411, 0.9544, 0.06234, 0.923, 0.06234, 0.92, 0.05411, 0.9544, 0.06234, 0.9558, 0.08927, 0.9211, 0.08927, 0.923, 0.06234, 0.9558, 0.08927, 0.9538, 0.1335, 0.9232, 0.1335, 0.9211, 0.08927, 0.9538, 0.1335, 0.9489, 0.169, 0.9283, 0.169, 0.9232, 0.1335, 0.9489, 0.169, 0.9515, 0.1955, 0.9253, 0.1955, 0.9283, 0.169, 0.9515, 0.1955, 0.9489, 0.2009, 0.928, 0.2009, 0.9253, 0.1955, 0.7599, 0.9076, 0.779, 0.9077, 0.779, 0.9285, 0.7599, 0.9284, 0.1603, 0.8782, 0.1577, 0.8732, 0.1839, 0.8732, 0.1812, 0.8782, 0.1577, 0.8732, 0.1605, 0.8464, 0.1811, 0.8464, 0.1839, 0.8732, 0.1605, 0.8464, 0.1556, 0.8114, 0.1862, 0.8114, 0.1811, 0.8464, 0.1556, 0.8114, 0.1536, 0.7754, 0.1883, 0.7754, 0.1862, 0.8114, 0.1536, 0.7754, 0.1512, 0.7479, 0.1907, 0.7479, 0.1883, 0.7754, 0.1512, 0.7479, 0.1476, 0.742, 0.1944, 0.742, 0.1907, 0.7479, 0.1944, 0.742, 0.1476, 0.742, 0.145, 0.683, 0.1968, 0.683, 0.4056, 0.9466, 0.3889, 0.9441, 0.3996, 0.9399, 0.3996, 0.8881, 0.3881, 0.8774, 0.4056, 0.8703, 0.4168, 0.8655, 0.4168, 0.9521, 0.4056, 0.9466, 0.4056, 0.8703, 0.3691, 0.09441, 0.3515, 0.09497, 0.3885, 0.01357, 0.3051, 0.1107, 0.2709, 0.03474, 0.3223, 0.1076, 0.3448, 0.09421, 0.3614, 0.0427, 0.3515, 0.09497, 0.3885, 0.01357, 0.3515, 0.09497, 0.3614, 0.0427, 0.3287, 0.1051, 0.3223, 0.1076, 0.3028, 0.05738, 0.2709, 0.03474, 0.3028, 0.05738, 0.3223, 0.1076, 0.92, 0.05411, 0.9182, 0.00806, 0.958, 0.00806, 0.9572, 0.05411, 0.3051, 0.1107, 0.2807, 0.1152, 0.2709, 0.03474, 0.3929, 0.09379, 0.3885, 0.01357, 0.4105, 0.09335, 0.2643, 0.1183, 0.2222, 0.03911, 0.2709, 0.03474, 0.2807, 0.1152, 0.2643, 0.1183, 0.2709, 0.03474, 0.437, 0.00806, 0.4105, 0.09335, 0.3885, 0.01357, 0.3691, 0.09441, 0.3885, 0.01357, 0.3929, 0.09379, 0.6197, 0.6601, 0.6143, 0.6677, 0.5841, 0.6763, 0.5809, 0.6703, 0.5145, 0.6726, 0.5083, 0.6654, 0.5479, 0.6713, 0.5454, 0.6779, 0.5093, 0.7011, 0.5145, 0.6726, 0.5454, 0.6779, 0.5478, 0.7055, 0.6143, 0.6677, 0.6223, 0.6957, 0.5844, 0.7038, 0.5841, 0.6763, 0.6223, 0.6957, 0.6156, 0.7393, 0.5894, 0.7402, 0.5844, 0.7038, 0.5203, 0.744, 0.5093, 0.7011, 0.5478, 0.7055, 0.5465, 0.7423, 0.5297, 0.7785, 0.5203, 0.744, 0.5465, 0.7423, 0.5441, 0.7785, 0.6156, 0.7393, 0.6096, 0.7742, 0.5953, 0.7756, 0.5894, 0.7402, 0.6096, 0.7742, 0.6178, 0.8018, 0.5886, 0.8021, 0.5953, 0.7756, 0.5243, 0.8065, 0.5297, 0.7785, 0.5441, 0.7785, 0.5533, 0.8039, 0.5304, 0.8109, 0.5243, 0.8065, 0.5533, 0.8039, 0.5496, 0.8098, 0.6178, 0.8018, 0.6122, 0.8066, 0.593, 0.8073, 0.5886, 0.8021, 0.6223, 0.6142, 0.6197, 0.6601, 0.5959, 0.6123, 0.5694, 0.6103, 0.5959, 0.6123, 0.5809, 0.6703, 0.5809, 0.6703, 0.5959, 0.6123, 0.6197, 0.6601, 0.5012, 0.6198, 0.5272, 0.6149, 0.5083, 0.6654, 0.5083, 0.6654, 0.5272, 0.6149, 0.5479, 0.6713, 0.5533, 0.6103, 0.5479, 0.6713, 0.5272, 0.6149, 0.3996, 0.8881, 0.3731, 0.8876, 0.3642, 0.8847, 0.3881, 0.8774, 0.3466, 0.8922, 0.3642, 0.8847, 0.3731, 0.8876, 0.3466, 0.8949, 0.3466, 0.9347, 0.3731, 0.9387, 0.3642, 0.9394, 0.3466, 0.937, 0.3996, 0.9399, 0.3889, 0.9441, 0.3642, 0.9394, 0.3731, 0.9387, 0.8361, 0.6773, 0.8246, 0.5526, 0.9069, 0.5484, 0.9012, 0.6721, 0.8389, 0.706, 0.8361, 0.6773, 0.9012, 0.6721, 0.908, 0.701, 0.8729, 0.8344, 0.8389, 0.706, 0.908, 0.701, 0.8999, 0.8328, 0.8687, 0.8601, 0.8729, 0.8344, 0.8999, 0.8328, 0.9079, 0.8584, 0.1501, 0.03954, 0.1474, 0.02535, 0.1733, 0.00806, 0.1879, 0.03222, 0.4049, 0.8008, 0.3793, 0.7684, 0.3827, 0.7299, 0.4168, 0.7299, 0.1525, 0.05254, 0.1501, 0.03954, 0.1879, 0.03222, 0.2222, 0.03911, 0.1968, 0.9341, 0.1706, 0.9382, 0.1733, 0.8961, 0.1968, 0.8944, 0.6625, 0.6874, 0.6384, 0.6726, 0.6476, 0.6489, 0.6623, 0.6489, 0.2353, 0.8893, 0.2315, 0.8956, 0.2153, 0.8814, 0.8971, 0.9397, 0.9121, 0.9271, 0.91, 0.9401, 0.905, 0.9821, 0.8972, 0.9779, 0.8971, 0.9397, 0.91, 0.9401, 0.8115, 0.9119, 0.8286, 0.9187, 0.8254, 0.9494, 0.8057, 0.9494, 0.8065, 0.938, 0.8079, 0.9265, 0.2188, 0.8126, 0.2288, 0.7987, 0.2363, 0.8065, 0.2368, 0.8176, 0.2368, 0.8176, 0.2363, 0.8065, 0.2739, 0.8067, 0.2726, 0.8178, 0.2353, 0.8893, 0.2366, 0.8644, 0.2725, 0.8659, 0.2736, 0.8901, 0.2366, 0.8644, 0.2367, 0.8363, 0.2727, 0.8444, 0.2725, 0.8659, 0.2367, 0.8363, 0.2368, 0.8176, 0.2726, 0.8178, 0.2727, 0.8444, 0.2153, 0.8814, 0.2147, 0.8577, 0.2366, 0.8644, 0.2353, 0.8893, 0.2147, 0.8577, 0.2129, 0.8365, 0.2367, 0.8363, 0.2366, 0.8644, 0.2129, 0.8365, 0.2188, 0.8126, 0.2368, 0.8176, 0.2367, 0.8363, 0.9121, 0.9271, 0.9204, 0.9164, 0.9337, 0.9341, 0.4729, 0.8921, 0.4729, 0.9019, 0.4543, 0.901, 0.4653, 0.8921, 0.2727, 0.8444, 0.2726, 0.8178, 0.2936, 0.8129, 0.2937, 0.8485, 0.2725, 0.8659, 0.2727, 0.8444, 0.2937, 0.8485, 0.2919, 0.8675, 0.2736, 0.8901, 0.2725, 0.8659, 0.2919, 0.8675, 0.2933, 0.887, 0.2866, 0.8964, 0.2623, 0.7327, 0.2392, 0.7087, 0.2734, 0.6874, 0.2947, 0.7008, 0.2816, 0.7526, 0.2623, 0.7327, 0.2947, 0.7008, 0.3069, 0.7182, 0.2983, 0.7699, 0.2816, 0.7526, 0.3069, 0.7182, 0.3119, 0.7456, 0.2392, 0.7087, 0.2304, 0.6996, 0.257, 0.683, 0.2734, 0.6874, 0.2726, 0.8178, 0.2739, 0.8067, 0.2824, 0.7987, 0.2936, 0.8129, 0.2983, 0.7699, 0.3119, 0.7456, 0.3107, 0.7826, 0.5485, 0.8887, 0.5533, 0.9161, 0.5374, 0.9161, 0.91, 0.9401, 0.9121, 0.9271, 0.9337, 0.9341, 0.9337, 0.9341, 0.9204, 0.9164, 0.9337, 0.9068, 0.4329, 0.8711, 0.4355, 0.8355, 0.4501, 0.8317, 0.4453, 0.8556, 0.4407, 0.8626, 0.4459, 0.8753, 0.4371, 0.8901, 0.4329, 0.8711, 0.4459, 0.8753, 0.4543, 0.901, 0.4371, 0.8901, 0.4543, 0.901, 0.4439, 0.9092, 0.4543, 0.901, 0.4729, 0.9019, 0.4729, 0.9035, 0.4576, 0.9036, 0.4439, 0.9092, 0.4543, 0.901, 0.4576, 0.9036, 0.4596, 0.9224, 0.4513, 0.9187, 0.4439, 0.9092, 0.4576, 0.9036, 0.6537, 0.7657, 0.6658, 0.7652, 0.669, 0.7636, 0.6537, 0.7636, 0.4653, 0.8921, 0.4543, 0.901, 0.4459, 0.8753, 0.2129, 0.9125, 0.2214, 0.9203, 0.215, 0.9202, 0.3182, 0.9389, 0.3098, 0.937, 0.3182, 0.9075, 0.4407, 0.8626, 0.4583, 0.8672, 0.4459, 0.8753, 0.4459, 0.8753, 0.4583, 0.8672, 0.4653, 0.8921, 0.4583, 0.8672, 0.4733, 0.8615, 0.4653, 0.8921, 0.67, 0.8388, 0.6663, 0.8376, 0.6696, 0.8234, 0.6663, 0.8376, 0.67, 0.8388, 0.6663, 0.8512, 0.4453, 0.8556, 0.4583, 0.8579, 0.4407, 0.8626, 0.4733, 0.8615, 0.4583, 0.8579, 0.4729, 0.8559, 0.4501, 0.8317, 0.4583, 0.8549, 0.4453, 0.8556, 0.4501, 0.8317, 0.4616, 0.8292, 0.4583, 0.8549, 0.4616, 0.8292, 0.4729, 0.827, 0.4583, 0.8549, 0.4583, 0.8549, 0.4729, 0.827, 0.4729, 0.8559, 0.864, 0.9068, 0.8749, 0.9187, 0.8286, 0.9187, 0.8315, 0.9068, 0.8749, 0.9187, 0.881, 0.9494, 0.8254, 0.9494, 0.8286, 0.9187, 0.667, 0.7824, 0.669, 0.7636, 0.6658, 0.7652, 0.2983, 0.7699, 0.3038, 0.759, 0.3119, 0.7456, 0.6537, 0.7951, 0.667, 0.7824, 0.6658, 0.7652, 0.6537, 0.7657, 0.908, 0.876, 0.9028, 0.8879, 0.8057, 0.8907, 0.8083, 0.8826, 0.9079, 0.8584, 0.9074, 0.8659, 0.8109, 0.8746, 0.8687, 0.8601, 0.9577, 0.8314, 0.9619, 0.8882, 0.9241, 0.8882, 0.9271, 0.834, 0.3179, 0.6145, 0.324, 0.6223, 0.2916, 0.6284, 0.2946, 0.6204, 0.9525, 0.5179, 0.9182, 0.5168, 0.9182, 0.4225, 0.9638, 0.4211, 0.7855, 0.5244, 0.7866, 0.5323, 0.6924, 0.5294, 0.6873, 0.5175, 0.5455, 0.8302, 0.5533, 0.827, 0.5533, 0.8725, 0.5455, 0.8718, 0.3262, 0.6322, 0.3287, 0.6435, 0.295, 0.6499, 0.2932, 0.6384, 0.324, 0.6223, 0.3262, 0.6322, 0.2932, 0.6384, 0.2916, 0.6284, 0.5378, 0.8334, 0.5455, 0.8302, 0.5455, 0.8718, 0.5377, 0.8711, 0.7844, 0.5165, 0.7855, 0.5244, 0.6873, 0.5175, 0.688, 0.5074, 0.9074, 0.8659, 0.908, 0.876, 0.8083, 0.8826, 0.8109, 0.8746, 0.4583, 0.8579, 0.4583, 0.8626, 0.4407, 0.8626, 0.4583, 0.8579, 0.4733, 0.8615, 0.4583, 0.8626, 0.4733, 0.8615, 0.4583, 0.8672, 0.4583, 0.8626, 0.4583, 0.8672, 0.4407, 0.8626, 0.4583, 0.8626])
me_cube.materials.append(mat_material_001)
me_cube.use_mirror_vertex_groups = False
me_cube.use_paint_bone_selection = False
me_cube.use_paint_mask = True
me_cube.update()

# ---- objects
ob_cube = bpy.data.objects.new('Cube', me_cube)

# ---- transforms, parenting, visibility, modifiers, constraints
ob_cube.location = (0.0, 0.0, 2.551)
ob_cube.lock_rotations_4d = False
ob_cube.empty_display_type = 'ARROWS'
ob_cube.lineart.crease_threshold = 0.0

# ---- collection membership
col_collection.objects.link(ob_cube)

# ---- scene / render settings (as saved in the file)
scene.frame_start = 1; scene.frame_end = 250; scene.frame_set(1)
scene.render.engine = 'BLENDER_EEVEE_NEXT'
scene.render.bake_bias = 0.0
scene.render.bake_samples = 0
scene.cycles.sampling_pattern = 'TABULATED_SOBOL'
scene.eevee.use_volume_custom_range = False
bpy.context.view_layer.update()

# ---- added for rendering (the .blend has no active camera and no usable light): camera, sun
cam_auto = bpy.data.cameras.new('AutoCamera')
cam_auto.lens = 50.0
cam_auto.sensor_width = 36.0
cam_auto.clip_end = 1000.0
ob_auto_camera = bpy.data.objects.new('AutoCamera', cam_auto)
scene.collection.objects.link(ob_auto_camera)
ob_auto_camera.location = (5.33919, -6.36274, 6.83732)
ob_auto_camera.rotation_euler = (1.09748, -7.21219e-08, 0.694738)
scene.camera = ob_auto_camera
light_auto_sun = bpy.data.lights.new('AutoSun', 'SUN')
light_auto_sun.energy = 3.0
light_auto_sun.angle = 0.0523599
ob_auto_sun = bpy.data.objects.new('AutoSun', light_auto_sun)
scene.collection.objects.link(ob_auto_sun)
ob_auto_sun.rotation_euler = (0.872665, 0.174533, 0.523599)
bpy.context.view_layer.update()
